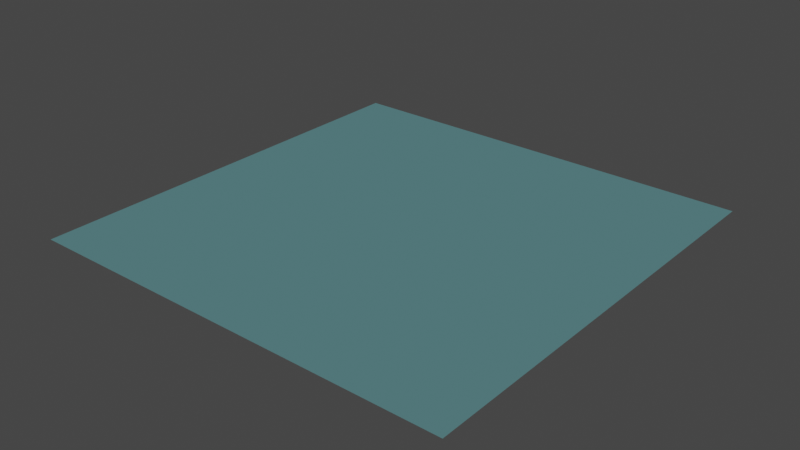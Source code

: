 # Source: Floor.blend  (saved by Blender 2.90.8; exported with 4.5.12 LTS)
import bpy
from mathutils import Matrix  # noqa: F401  (used for matrix-valued properties, if any)

bpy.ops.wm.read_factory_settings(use_empty=True)
scene = bpy.context.scene
scene.name = 'Scene'

# ---- collections
col_collection = bpy.data.collections.new('Collection'); scene.collection.children.link(col_collection)

# ---- materials (node trees are filled in below, after node groups)
mat_material = bpy.data.materials.new('Material')
mat_material.alpha_threshold = 0.0
mat_material.use_transparent_shadow = False
mat_material.diffuse_color = (0.1008, 0.2265, 0.2395, 1.0)
mat_material.line_color = (0.0, 0.0, 0.0, 1.0)

# ---- material node trees

# ---- world
world_world = bpy.data.worlds.new('World'); scene.world = world_world
world_world.use_nodes = True; world_world.node_tree.nodes.clear()
_N = world_world.node_tree.nodes; _L = world_world.node_tree.links
n0 = _N.new('ShaderNodeOutputWorld'); n0.name = 'World Output'; n0.location = (300, 300)
n1 = _N.new('ShaderNodeBackground'); n1.name = 'Background'; n1.location = (10, 300)
n1.inputs[0].default_value = (0.05088, 0.05088, 0.05088, 1.0)
_L.new(n1.outputs[0], n0.inputs[0])
n0.is_active_output = True
world_world.color = (0.05088, 0.05088, 0.05088)
world_world.use_sun_shadow = False
world_world.sun_shadow_jitter_overblur = 0.0

# ---- meshes
me_plane = bpy.data.meshes.new('Plane')
me_plane.from_pydata([(-1.0, -1.0, 0.0), (1.0, -1.0, 0.0), (-1.0, 1.0, 0.0), (1.0, 1.0, 0.0)], [], [(0, 1, 3, 2)])
_uv = me_plane.uv_layers.new(name='UVMap')
_uv.uv.foreach_set('vector', [0.0, 0.0, 1.0, 0.0, 1.0, 1.0, 0.0, 1.0])
me_plane.materials.append(mat_material)
me_plane.use_remesh_fix_poles = True
me_plane.use_remesh_preserve_attributes = False
me_plane.use_mirror_vertex_groups = False
me_plane.update()

# ---- objects
ob_plane = bpy.data.objects.new('Plane', me_plane)

# ---- transforms, parenting, visibility, modifiers, constraints
ob_plane.location = (0.0, 0.0, 0.0)
ob_plane.scale = (-9.624, -9.624, -9.624)
ob_plane.lineart.crease_threshold = 0.0

# ---- collection membership
col_collection.objects.link(ob_plane)

# ---- scene / render settings (as saved in the file)
scene.frame_start = 1; scene.frame_end = 250; scene.frame_set(1)
scene.render.engine = 'BLENDER_EEVEE_NEXT'
scene.cycles.use_denoising = False
scene.cycles.samples = 128
scene.cycles.sampling_pattern = 'TABULATED_SOBOL'
scene.cycles.use_adaptive_sampling = False
scene.cycles.use_light_tree = False
scene.view_settings.view_transform = 'Filmic'
bpy.context.view_layer.update()

# ---- added for rendering (the .blend has no active camera and no usable light): camera, sun
cam_auto = bpy.data.cameras.new('AutoCamera')
cam_auto.lens = 50.0
cam_auto.sensor_width = 36.0
cam_auto.clip_end = 1000.0
ob_auto_camera = bpy.data.objects.new('AutoCamera', cam_auto)
scene.collection.objects.link(ob_auto_camera)
ob_auto_camera.location = (25.1856, -30.2227, 20.1485)
ob_auto_camera.rotation_euler = (1.09748, -7.21219e-08, 0.694738)
scene.camera = ob_auto_camera
light_auto_sun = bpy.data.lights.new('AutoSun', 'SUN')
light_auto_sun.energy = 3.0
light_auto_sun.angle = 0.0523599
ob_auto_sun = bpy.data.objects.new('AutoSun', light_auto_sun)
scene.collection.objects.link(ob_auto_sun)
ob_auto_sun.rotation_euler = (0.872665, 0.174533, 0.523599)
bpy.context.view_layer.update()
